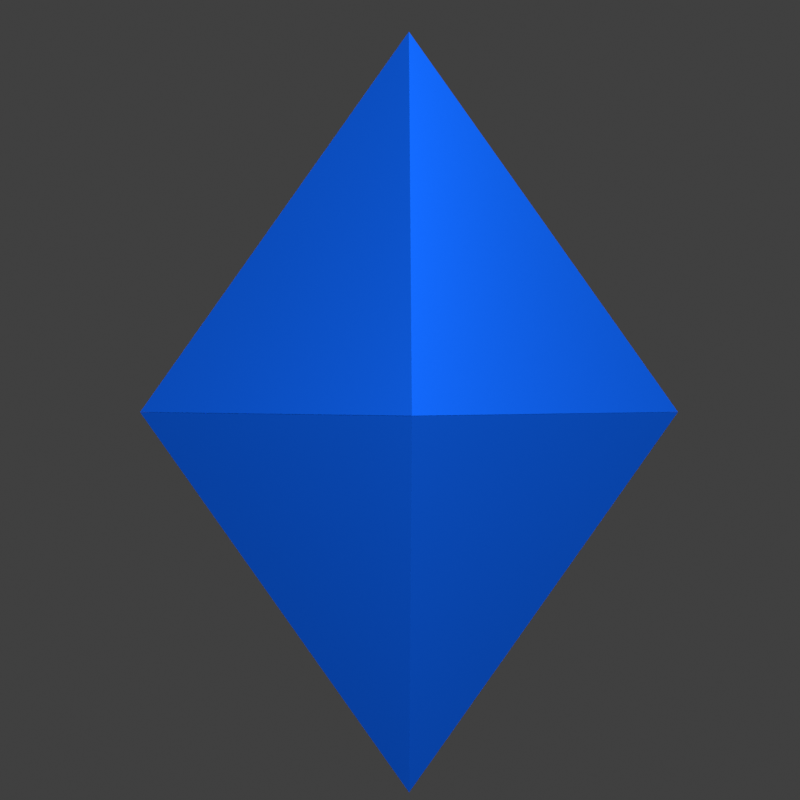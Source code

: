 # Source: untitled.blend  (saved by Blender 2.80.74; exported with 4.5.12 LTS)
import bpy
from mathutils import Matrix  # noqa: F401  (used for matrix-valued properties, if any)

bpy.ops.wm.read_factory_settings(use_empty=True)
scene = bpy.context.scene
scene.name = 'Scene'

# ---- collections
col_collection = bpy.data.collections.new('Collection'); scene.collection.children.link(col_collection)

# ---- materials (node trees are filled in below, after node groups)
mat_x = bpy.data.materials.new('マテリアル')
mat_001 = bpy.data.materials.new('マテリアル.001')

# ---- material node trees
mat_x.use_nodes = True; mat_x.node_tree.nodes.clear()
_N = mat_x.node_tree.nodes; _L = mat_x.node_tree.links
n0 = _N.new('ShaderNodeOutputMaterial'); n0.name = 'マテリアル出力'; n0.location = (100, 280)
n1 = _N.new('ShaderNodeEmission'); n1.name = '放射'; n1.location = (-220, 160)
n2 = _N.new('ShaderNodeBsdfAnisotropic'); n2.name = '光沢BSDF'; n2.location = (-220, 320)
n2.distribution = 'GGX'
n2.inputs[0].default_value = (0.005357, 0.1162, 0.802, 1.0)
_L.new(n2.outputs[0], n0.inputs[0])
n0.is_active_output = True
mat_001.use_nodes = True; mat_001.node_tree.nodes.clear()
_N = mat_001.node_tree.nodes; _L = mat_001.node_tree.links
n0 = _N.new('ShaderNodeOutputMaterial'); n0.name = 'マテリアル出力'; n0.location = (300, 300)
n1 = _N.new('ShaderNodeEmission'); n1.name = '放射'; n1.location = (10, 300)
n1.inputs[1].default_value = 82.4
_L.new(n1.outputs[0], n0.inputs[0])
n0.is_active_output = True

# ---- world
world_world = bpy.data.worlds.new('World'); scene.world = world_world
world_world.use_nodes = True; world_world.node_tree.nodes.clear()
_N = world_world.node_tree.nodes; _L = world_world.node_tree.links
n0 = _N.new('ShaderNodeOutputWorld'); n0.name = 'World Output'; n0.location = (300, 300)
n1 = _N.new('ShaderNodeBackground'); n1.name = 'Background'; n1.location = (10, 300)
n1.inputs[0].default_value = (0.05088, 0.05088, 0.05088, 1.0)
_L.new(n1.outputs[0], n0.inputs[0])
n0.is_active_output = True
world_world.color = (0.05088, 0.05088, 0.05088)
world_world.use_sun_shadow = False
world_world.sun_shadow_jitter_overblur = 0.0

# ---- cameras
cam_camera = bpy.data.cameras.new('Camera')
cam_camera.clip_end = 100.0
cam_camera.ortho_scale = 7.314

# ---- lights
light_light = bpy.data.lights.new('Light', 'POINT')
light_light.transmission_factor = 0.0
light_light.energy = 1000.0
light_light.shadow_soft_size = 0.1
light_light.shadow_maximum_resolution = 0.006
light_light.use_absolute_resolution = True

# ---- meshes
me_001 = bpy.data.meshes.new('立方体.001')
me_001.from_pydata([(-0.8022, -0.8022, -0.6043), (-4.229e-05, -4.229e-05, 1.0), (-0.8022, 0.8022, -0.6043), (-4.229e-05, 4.229e-05, 1.0), (0.8022, -0.8022, -0.6043), (4.229e-05, -4.229e-05, 1.0), (0.8022, 0.8022, -0.6043), (4.229e-05, 4.229e-05, 1.0), (-0.8022, 0.8022, -0.6054), (-4.229e-05, 4.157e-05, -2.21), (-0.8022, -0.8022, -0.6053), (-4.229e-05, -4.301e-05, -2.21), (0.8022, 0.8022, -0.6054), (4.229e-05, 4.157e-05, -2.21), (0.8022, -0.8022, -0.6053), (4.229e-05, -4.301e-05, -2.21)], [], [(0, 1, 3, 2), (2, 3, 7, 6), (6, 7, 5, 4), (4, 5, 1, 0), (2, 6, 4, 0), (7, 3, 1, 5), (8, 9, 11, 10), (10, 11, 15, 14), (14, 15, 13, 12), (12, 13, 9, 8), (10, 14, 12, 8), (15, 11, 9, 13)])
_uv = me_001.uv_layers.new(name='UVマップ')
_uv.uv.foreach_set('vector', [0.375, 0.0, 0.625, 0.0, 0.625, 0.25, 0.375, 0.25, 0.375, 0.25, 0.625, 0.25, 0.625, 0.5, 0.375, 0.5, 0.375, 0.5, 0.625, 0.5, 0.625, 0.75, 0.375, 0.75, 0.375, 0.75, 0.625, 0.75, 0.625, 1.0, 0.375, 1.0, 0.125, 0.5, 0.375, 0.5, 0.375, 0.75, 0.125, 0.75, 0.625, 0.5, 0.875, 0.5, 0.875, 0.75, 0.625, 0.75, 0.375, 0.0, 0.625, 0.0, 0.625, 0.25, 0.375, 0.25, 0.375, 0.25, 0.625, 0.25, 0.625, 0.5, 0.375, 0.5, 0.375, 0.5, 0.625, 0.5, 0.625, 0.75, 0.375, 0.75, 0.375, 0.75, 0.625, 0.75, 0.625, 1.0, 0.375, 1.0, 0.125, 0.5, 0.375, 0.5, 0.375, 0.75, 0.125, 0.75, 0.625, 0.5, 0.875, 0.5, 0.875, 0.75, 0.625, 0.75])
me_001.materials.append(mat_x)
me_001.use_remesh_preserve_volume = False
me_001.use_remesh_preserve_attributes = False
me_001.use_mirror_vertex_groups = False
me_001.update()
me_x = bpy.data.meshes.new('平面')
me_x.from_pydata([(-1.0, -1.0, 0.0), (1.0, -1.0, 0.0), (-1.0, 1.0, 0.0), (1.0, 1.0, 0.0)], [], [(0, 1, 3, 2)])
_uv = me_x.uv_layers.new(name='UVマップ')
_uv.uv.foreach_set('vector', [0.0, 0.0, 1.0, 0.0, 1.0, 1.0, 0.0, 1.0])
me_x.materials.append(mat_001)
me_x.use_remesh_preserve_volume = False
me_x.use_remesh_preserve_attributes = False
me_x.use_mirror_vertex_groups = False
me_x.update()

# ---- objects
ob_light = bpy.data.objects.new('Light', light_light)
ob_camera = bpy.data.objects.new('Camera', cam_camera)
ob_001 = bpy.data.objects.new('立方体.001', me_001)
ob_x = bpy.data.objects.new('平面', me_x)

# ---- transforms, parenting, visibility, modifiers, constraints
ob_light.location = (4.076, 1.005, 5.904)
ob_light.rotation_euler = (0.6503, 0.05522, 1.866)
ob_light.lock_rotations_4d = False
ob_light.empty_display_type = 'ARROWS'
ob_light.color = (0.0, 0.0, 0.0, 0.0)
ob_light.lineart.crease_threshold = 0.0
ob_camera.location = (3.288, -3.342, -0.5592)
ob_camera.rotation_euler = (1.571, 0.0, 0.7854)
ob_camera.lock_rotations_4d = False
ob_camera.empty_display_type = 'ARROWS'
ob_camera.color = (0.0, 0.0, 0.0, 0.0)
ob_camera.display_type = 'WIRE'
ob_camera.lineart.crease_threshold = 0.0
ob_001.location = (0.0, 0.0, -1.214)
ob_001.rotation_euler = (3.142, -0.0, 0.0)
ob_001.lineart.crease_threshold = 0.0
ob_x.location = (8.634, -7.877, 1.979)
ob_x.rotation_euler = (1.571, 0.0, 0.7854)
ob_x.scale = (3.64, 3.64, 3.64)
ob_x.lineart.crease_threshold = 0.0

# ---- collection membership
col_collection.objects.link(ob_light)
col_collection.objects.link(ob_camera)
col_collection.objects.link(ob_001)
col_collection.objects.link(ob_x)

# ---- scene / render settings (as saved in the file)
scene.camera = ob_camera
scene.frame_start = 1; scene.frame_end = 250; scene.frame_set(1)
scene.render.engine = 'CYCLES'
scene.render.resolution_x = 600
scene.render.resolution_y = 600
scene.cycles.use_denoising = False
scene.cycles.samples = 128
scene.cycles.sampling_pattern = 'TABULATED_SOBOL'
scene.cycles.use_adaptive_sampling = False
scene.cycles.use_light_tree = False
scene.view_settings.view_transform = 'Standard'
bpy.context.view_layer.update()
